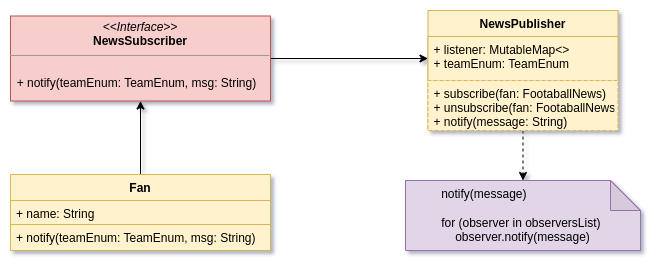

The diagram above was exported from draw.io. Its source (the exported page's mxGraphModel, read from the mxfile embedded in the PNG):
<mxGraphModel dx="1360" dy="746" grid="1" gridSize="10" guides="1" tooltips="1" connect="1" arrows="1" fold="1" page="1" pageScale="1" pageWidth="827" pageHeight="1169" math="0" shadow="0">
  <root>
    <mxCell id="WIyWlLk6GJQsqaUBKTNV-0" />
    <mxCell id="WIyWlLk6GJQsqaUBKTNV-1" parent="WIyWlLk6GJQsqaUBKTNV-0" />
    <mxCell id="Usd-njSVEUn0EgWfR7QD-30" style="edgeStyle=orthogonalEdgeStyle;rounded=0;orthogonalLoop=1;jettySize=auto;html=1;entryX=0;entryY=0.5;entryDx=0;entryDy=0;" parent="WIyWlLk6GJQsqaUBKTNV-1" source="Usd-njSVEUn0EgWfR7QD-9" target="Usd-njSVEUn0EgWfR7QD-22" edge="1">
      <mxGeometry relative="1" as="geometry" />
    </mxCell>
    <mxCell id="Usd-njSVEUn0EgWfR7QD-9" value="&lt;p style=&quot;margin:0px;margin-top:4px;text-align:center;&quot;&gt;&lt;i&gt;&amp;lt;&amp;lt;Interface&amp;gt;&amp;gt;&lt;/i&gt;&lt;br&gt;&lt;b&gt;NewsSubscriber&lt;/b&gt;&lt;/p&gt;&lt;hr size=&quot;1&quot;&gt;&lt;p style=&quot;margin:0px;margin-left:4px;&quot;&gt;&lt;/p&gt;&lt;p style=&quot;margin:0px;margin-left:4px;&quot;&gt;&lt;/p&gt;&amp;nbsp;&lt;br&gt;&amp;nbsp; + notify(teamEnum: TeamEnum, msg: String)" style="verticalAlign=top;align=left;overflow=fill;fontSize=12;fontFamily=Helvetica;html=1;fillColor=#f8cecc;strokeColor=#b85450;" parent="WIyWlLk6GJQsqaUBKTNV-1" vertex="1">
      <mxGeometry x="165" y="165.5" width="260" height="85" as="geometry" />
    </mxCell>
    <mxCell id="Usd-njSVEUn0EgWfR7QD-16" style="edgeStyle=orthogonalEdgeStyle;rounded=0;orthogonalLoop=1;jettySize=auto;html=1;" parent="WIyWlLk6GJQsqaUBKTNV-1" source="Usd-njSVEUn0EgWfR7QD-11" target="Usd-njSVEUn0EgWfR7QD-9" edge="1">
      <mxGeometry relative="1" as="geometry" />
    </mxCell>
    <mxCell id="Usd-njSVEUn0EgWfR7QD-11" value="Fan" style="swimlane;fontStyle=1;align=center;verticalAlign=top;childLayout=stackLayout;horizontal=1;startSize=26;horizontalStack=0;resizeParent=1;resizeParentMax=0;resizeLast=0;collapsible=1;marginBottom=0;fillColor=#fff2cc;strokeColor=#d6b656;" parent="WIyWlLk6GJQsqaUBKTNV-1" vertex="1">
      <mxGeometry x="165" y="324" width="260" height="76" as="geometry" />
    </mxCell>
    <mxCell id="Usd-njSVEUn0EgWfR7QD-12" value="+ name: String" style="text;strokeColor=#d6b656;fillColor=#fff2cc;align=left;verticalAlign=top;spacingLeft=4;spacingRight=4;overflow=hidden;rotatable=0;points=[[0,0.5],[1,0.5]];portConstraint=eastwest;" parent="Usd-njSVEUn0EgWfR7QD-11" vertex="1">
      <mxGeometry y="26" width="260" height="24" as="geometry" />
    </mxCell>
    <mxCell id="Usd-njSVEUn0EgWfR7QD-14" value="+ notify(teamEnum: TeamEnum, msg: String)" style="text;strokeColor=#d6b656;fillColor=#fff2cc;align=left;verticalAlign=top;spacingLeft=4;spacingRight=4;overflow=hidden;rotatable=0;points=[[0,0.5],[1,0.5]];portConstraint=eastwest;" parent="Usd-njSVEUn0EgWfR7QD-11" vertex="1">
      <mxGeometry y="50" width="260" height="26" as="geometry" />
    </mxCell>
    <mxCell id="Usd-njSVEUn0EgWfR7QD-29" style="edgeStyle=orthogonalEdgeStyle;rounded=0;orthogonalLoop=1;jettySize=auto;html=1;dashed=1;" parent="WIyWlLk6GJQsqaUBKTNV-1" source="Usd-njSVEUn0EgWfR7QD-21" target="Usd-njSVEUn0EgWfR7QD-28" edge="1">
      <mxGeometry relative="1" as="geometry" />
    </mxCell>
    <mxCell id="Usd-njSVEUn0EgWfR7QD-21" value="NewsPublisher" style="swimlane;fontStyle=1;align=center;verticalAlign=top;childLayout=stackLayout;horizontal=1;startSize=26;horizontalStack=0;resizeParent=1;resizeParentMax=0;resizeLast=0;collapsible=1;marginBottom=0;fillColor=#fff2cc;strokeColor=#d6b656;" parent="WIyWlLk6GJQsqaUBKTNV-1" vertex="1">
      <mxGeometry x="582.5" y="160" width="190" height="120" as="geometry" />
    </mxCell>
    <mxCell id="Usd-njSVEUn0EgWfR7QD-22" value="+ listener: MutableMap&lt;&gt;&#10;+ teamEnum: TeamEnum" style="text;strokeColor=#d6b656;fillColor=#fff2cc;align=left;verticalAlign=top;spacingLeft=4;spacingRight=4;overflow=hidden;rotatable=0;points=[[0,0.5],[1,0.5]];portConstraint=eastwest;" parent="Usd-njSVEUn0EgWfR7QD-21" vertex="1">
      <mxGeometry y="26" width="190" height="44" as="geometry" />
    </mxCell>
    <mxCell id="Usd-njSVEUn0EgWfR7QD-24" value="+ subscribe(fan: FootaballNews)&#10;+ unsubscribe(fan: FootaballNews)&#10;+ notify(message: String)" style="text;strokeColor=#d6b656;fillColor=#fff2cc;align=left;verticalAlign=top;spacingLeft=4;spacingRight=4;overflow=hidden;rotatable=0;points=[[0,0.5],[1,0.5]];portConstraint=eastwest;dashed=1;" parent="Usd-njSVEUn0EgWfR7QD-21" vertex="1">
      <mxGeometry y="70" width="190" height="50" as="geometry" />
    </mxCell>
    <mxCell id="Usd-njSVEUn0EgWfR7QD-28" value="&lt;div style=&quot;text-align: left;&quot;&gt;&lt;span style=&quot;background-color: initial;&quot;&gt;notify(message)&lt;/span&gt;&lt;/div&gt;&lt;div style=&quot;text-align: left;&quot;&gt;&lt;span style=&quot;background-color: initial;&quot;&gt;&lt;br&gt;&lt;/span&gt;&lt;/div&gt;&lt;div style=&quot;text-align: left;&quot;&gt;&lt;span style=&quot;background-color: initial;&quot;&gt;for (observer in observersList)&amp;nbsp;&lt;/span&gt;&lt;/div&gt;observer.notify(message)" style="shape=note;whiteSpace=wrap;html=1;backgroundOutline=1;darkOpacity=0.05;fillColor=#e1d5e7;strokeColor=#9673a6;" parent="WIyWlLk6GJQsqaUBKTNV-1" vertex="1">
      <mxGeometry x="560" y="330" width="235" height="70" as="geometry" />
    </mxCell>
  </root>
</mxGraphModel>